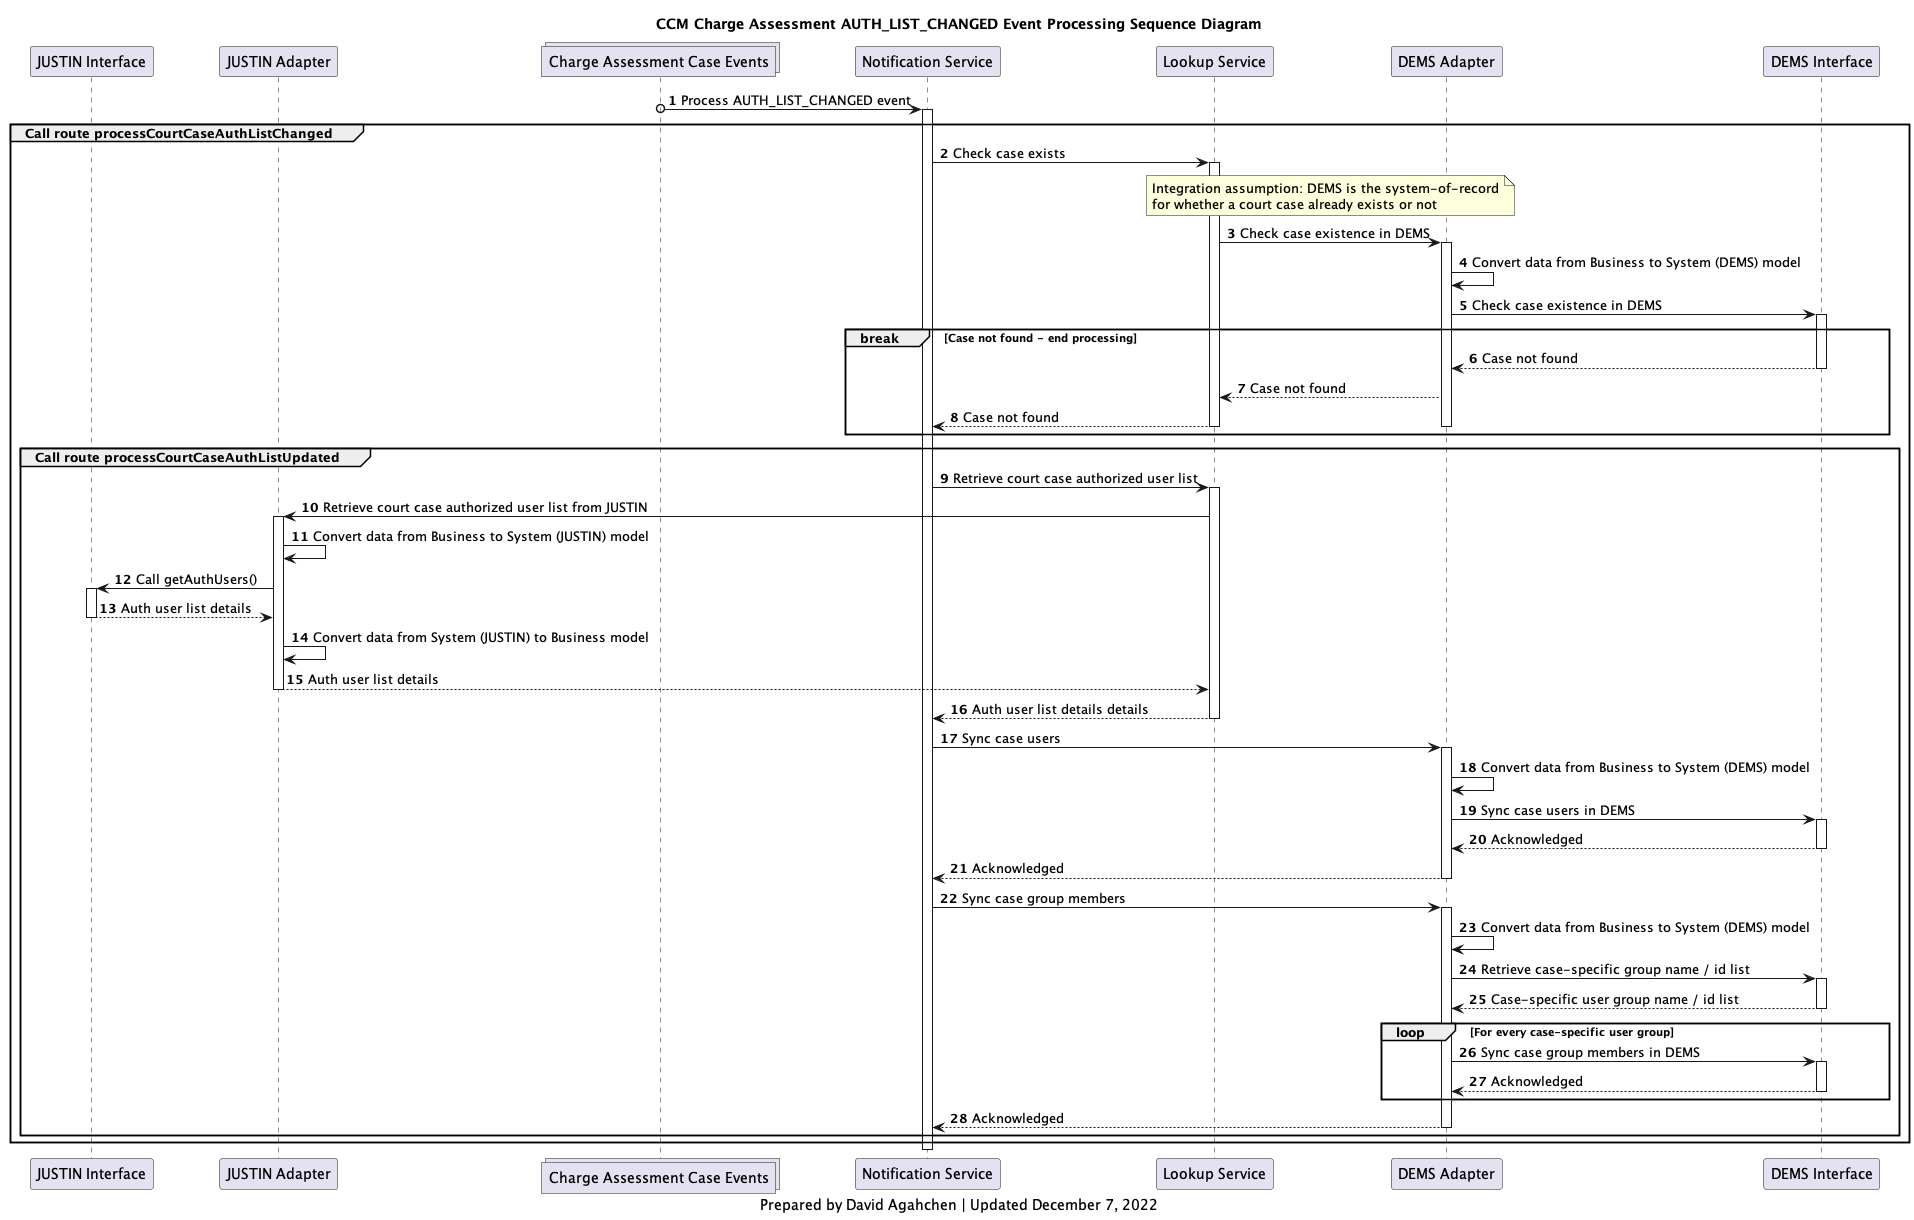

The diagram above was rendered by PlantUML. Its source (embedded in the PNG):
@startuml
'hide footbox
participant j_interface as "JUSTIN Interface"
participant j_adapter as "JUSTIN Adapter"
collections charge_assessment_cases_topic as "Charge Assessment Case Events"
participant notification_service as "Notification Service"
participant lookup_service as "Lookup Service"
participant d_adapter as "DEMS Adapter"
participant d_interface as "DEMS Interface"

title
CCM Charge Assessment AUTH_LIST_CHANGED Event Processing Sequence Diagram
end title

autonumber

charge_assessment_cases_topic o-> notification_service : Process AUTH_LIST_CHANGED event
activate notification_service

group Call route processCourtCaseAuthListChanged

    notification_service -> lookup_service: Check case exists
    activate lookup_service
    note over lookup_service, d_adapter
    Integration assumption: DEMS is the system-of-record
    for whether a court case already exists or not
    end note
    lookup_service -> d_adapter: Check case existence in DEMS
    activate d_adapter
    d_adapter -> d_adapter: Convert data from Business to System (DEMS) model
    d_adapter -> d_interface: Check case existence in DEMS
    activate d_interface

    break Case not found - end processing
    d_interface --> d_adapter: Case not found
    deactivate d_interface
    d_adapter --> lookup_service: Case not found
    lookup_service --> notification_service: Case not found
    deactivate lookup_service
    deactivate d_adapter
    end break

    group Call route processCourtCaseAuthListUpdated

        notification_service -> lookup_service: Retrieve court case authorized user list
        activate lookup_service
        lookup_service -> j_adapter: Retrieve court case authorized user list from JUSTIN

        activate j_adapter
        j_adapter -> j_adapter: Convert data from Business to System (JUSTIN) model
        j_adapter -> j_interface: Call getAuthUsers()
        activate j_interface
        j_interface --> j_adapter: Auth user list details
        deactivate j_interface
        j_adapter -> j_adapter: Convert data from System (JUSTIN) to Business model
        j_adapter --> lookup_service: Auth user list details
        deactivate j_adapter

        lookup_service --> notification_service: Auth user list details details
        deactivate lookup_service

        notification_service -> d_adapter: Sync case users
        activate d_adapter
        d_adapter -> d_adapter: Convert data from Business to System (DEMS) model
        d_adapter -> d_interface: Sync case users in DEMS
        activate d_interface
        d_interface --> d_adapter: Acknowledged
        deactivate d_interface
        d_adapter --> notification_service: Acknowledged
        deactivate d_adapter

        notification_service -> d_adapter: Sync case group members
        activate d_adapter
        d_adapter -> d_adapter: Convert data from Business to System (DEMS) model
        d_adapter -> d_interface: Retrieve case-specific group name / id list
        activate d_interface
        d_interface --> d_adapter: Case-specific user group name / id list
        deactivate d_interface
        loop For every case-specific user group
            d_adapter -> d_interface: Sync case group members in DEMS
            activate d_interface
            d_interface --> d_adapter: Acknowledged
            deactivate d_interface
        end
        d_adapter --> notification_service: Acknowledged
        deactivate d_adapter
    end group
end group

deactivate notification_service

caption
Prepared by David Agahchen | Updated December 7, 2022
end caption
@enduml